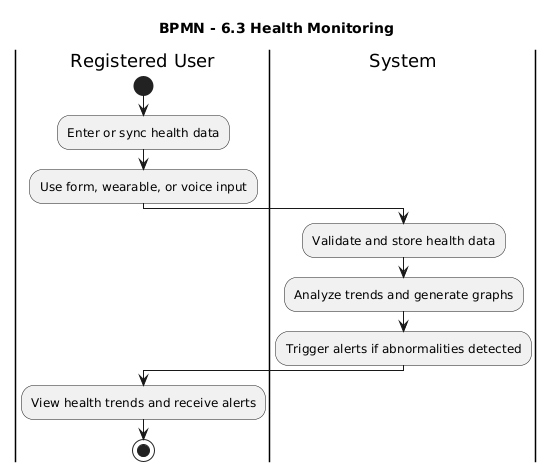

The diagram above was rendered by PlantUML. Its source (embedded in the PNG):
@startuml
title BPMN - 6.3 Health Monitoring

|Registered User|
start
:Enter or sync health data;
:Use form, wearable, or voice input;

|System|
:Validate and store health data;
:Analyze trends and generate graphs;
:Trigger alerts if abnormalities detected;

|Registered User|
:View health trends and receive alerts;

stop
@enduml